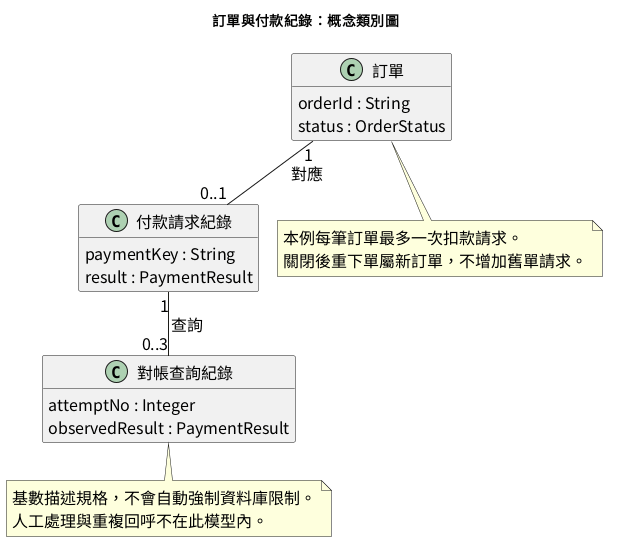

The diagram above was rendered by PlantUML. Its source (embedded in the PNG):
@startuml
!pragma layout smetana
skinparam defaultFontName Noto Sans CJK TC
skinparam defaultFontSize 16
hide empty methods
title 訂單與付款紀錄：概念類別圖
class "訂單" as Order {
  orderId : String
  status : OrderStatus
}
class "付款請求紀錄" as PaymentRequest {
  paymentKey : String
  result : PaymentResult
}
class "對帳查詢紀錄" as Query {
  attemptNo : Integer
  observedResult : PaymentResult
}
Order "1" -- "0..1" PaymentRequest : 對應
PaymentRequest "1" -- "0..3" Query : 查詢
note bottom of Order
本例每筆訂單最多一次扣款請求。
關閉後重下單屬新訂單，不增加舊單請求。
end note
note bottom of Query
基數描述規格，不會自動強制資料庫限制。
人工處理與重複回呼不在此模型內。
end note
@enduml